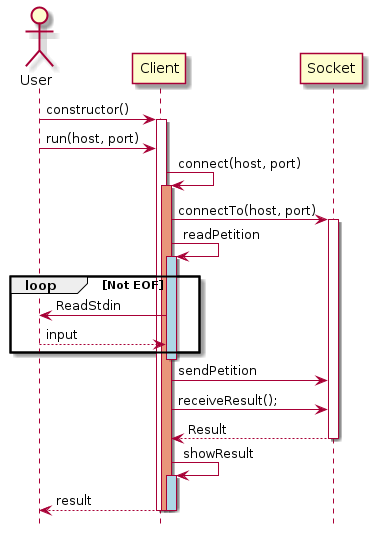

The diagram above was rendered by PlantUML. Its source (embedded in the PNG):
@startuml


hide footbox

actor User
User->Client : constructor()
activate Client
User-> Client : run(host, port)
Client -> Client : connect(host, port)
activate Client #DarkSalmon
Client->Socket : connectTo(host, port)
activate Socket

Client-> Client : readPetition
activate Client #lightBlue
      loop Not EOF
            Client -> User : ReadStdin
	    User   --> Client : input
        end
deactivate Client #lightBlue

Client->Socket : sendPetition

Client -> Socket : receiveResult();
Socket --> Client : Result
deactivate Socket
Client -> Client : showResult 
activate Client #lightBlue
Client --> User : result
deactivate Client #lightBlue
deactivate Client #DarkSalmon
deactivate Client
@enduml